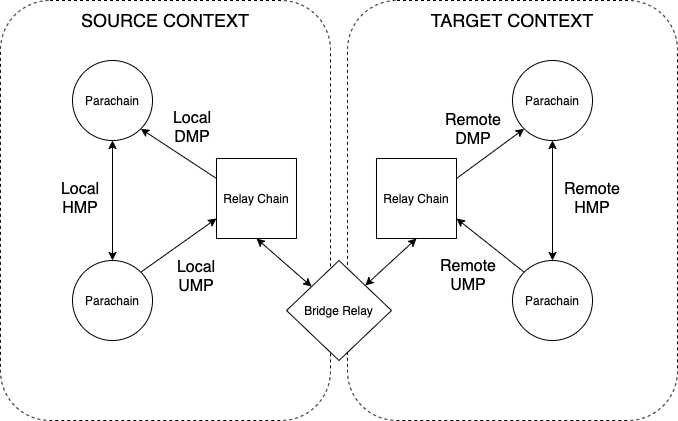

The diagram above was exported from draw.io. Its source (the exported page's mxGraphModel, read from the mxfile embedded in the PNG):
<mxGraphModel dx="1298" dy="777" grid="1" gridSize="10" guides="1" tooltips="1" connect="1" arrows="1" fold="1" page="1" pageScale="1" pageWidth="850" pageHeight="1100" math="0" shadow="0">
  <root>
    <mxCell id="0" />
    <mxCell id="1" parent="0" />
    <mxCell id="eVh8Vn9q5e1s8iiquC0q-17" value="" style="rounded=1;whiteSpace=wrap;html=1;dashed=1;" vertex="1" parent="1">
      <mxGeometry x="395" y="160" width="330" height="420" as="geometry" />
    </mxCell>
    <mxCell id="eVh8Vn9q5e1s8iiquC0q-16" value="" style="rounded=1;whiteSpace=wrap;html=1;dashed=1;" vertex="1" parent="1">
      <mxGeometry x="48" y="160" width="330" height="420" as="geometry" />
    </mxCell>
    <mxCell id="eVh8Vn9q5e1s8iiquC0q-8" style="rounded=0;orthogonalLoop=1;jettySize=auto;html=1;exitX=0.5;exitY=1;exitDx=0;exitDy=0;entryX=0;entryY=0;entryDx=0;entryDy=0;strokeColor=none;startArrow=classic;startFill=1;" edge="1" parent="1" source="eVh8Vn9q5e1s8iiquC0q-1" target="eVh8Vn9q5e1s8iiquC0q-7">
      <mxGeometry relative="1" as="geometry" />
    </mxCell>
    <mxCell id="eVh8Vn9q5e1s8iiquC0q-9" style="edgeStyle=none;rounded=0;orthogonalLoop=1;jettySize=auto;html=1;exitX=0.5;exitY=1;exitDx=0;exitDy=0;startArrow=classic;startFill=1;" edge="1" parent="1" source="eVh8Vn9q5e1s8iiquC0q-1" target="eVh8Vn9q5e1s8iiquC0q-7">
      <mxGeometry relative="1" as="geometry" />
    </mxCell>
    <mxCell id="eVh8Vn9q5e1s8iiquC0q-1" value="Relay Chain" style="whiteSpace=wrap;html=1;aspect=fixed;" vertex="1" parent="1">
      <mxGeometry x="264" y="318" width="80" height="80" as="geometry" />
    </mxCell>
    <mxCell id="eVh8Vn9q5e1s8iiquC0q-10" style="edgeStyle=none;rounded=0;orthogonalLoop=1;jettySize=auto;html=1;exitX=0.5;exitY=1;exitDx=0;exitDy=0;entryX=1;entryY=0;entryDx=0;entryDy=0;startArrow=classic;startFill=1;" edge="1" parent="1" source="eVh8Vn9q5e1s8iiquC0q-2" target="eVh8Vn9q5e1s8iiquC0q-7">
      <mxGeometry relative="1" as="geometry" />
    </mxCell>
    <mxCell id="eVh8Vn9q5e1s8iiquC0q-13" style="edgeStyle=none;rounded=0;orthogonalLoop=1;jettySize=auto;html=1;exitX=1;exitY=0.25;exitDx=0;exitDy=0;entryX=0;entryY=1;entryDx=0;entryDy=0;startArrow=none;startFill=0;" edge="1" parent="1" source="eVh8Vn9q5e1s8iiquC0q-2" target="eVh8Vn9q5e1s8iiquC0q-5">
      <mxGeometry relative="1" as="geometry" />
    </mxCell>
    <mxCell id="eVh8Vn9q5e1s8iiquC0q-2" value="Relay Chain" style="whiteSpace=wrap;html=1;aspect=fixed;" vertex="1" parent="1">
      <mxGeometry x="424" y="318" width="80" height="80" as="geometry" />
    </mxCell>
    <mxCell id="eVh8Vn9q5e1s8iiquC0q-11" style="edgeStyle=none;rounded=0;orthogonalLoop=1;jettySize=auto;html=1;exitX=1;exitY=1;exitDx=0;exitDy=0;entryX=0;entryY=0.25;entryDx=0;entryDy=0;startArrow=classic;startFill=1;endArrow=none;endFill=0;" edge="1" parent="1" source="eVh8Vn9q5e1s8iiquC0q-3" target="eVh8Vn9q5e1s8iiquC0q-1">
      <mxGeometry relative="1" as="geometry" />
    </mxCell>
    <mxCell id="eVh8Vn9q5e1s8iiquC0q-24" style="edgeStyle=none;rounded=0;orthogonalLoop=1;jettySize=auto;html=1;exitX=0.5;exitY=1;exitDx=0;exitDy=0;entryX=0.5;entryY=0;entryDx=0;entryDy=0;startArrow=classic;startFill=1;endArrow=classic;endFill=1;" edge="1" parent="1" source="eVh8Vn9q5e1s8iiquC0q-3" target="eVh8Vn9q5e1s8iiquC0q-4">
      <mxGeometry relative="1" as="geometry" />
    </mxCell>
    <mxCell id="eVh8Vn9q5e1s8iiquC0q-3" value="Parachain" style="ellipse;whiteSpace=wrap;html=1;aspect=fixed;" vertex="1" parent="1">
      <mxGeometry x="120" y="220" width="80" height="80" as="geometry" />
    </mxCell>
    <mxCell id="eVh8Vn9q5e1s8iiquC0q-12" style="edgeStyle=none;rounded=0;orthogonalLoop=1;jettySize=auto;html=1;exitX=1;exitY=0;exitDx=0;exitDy=0;entryX=0;entryY=0.75;entryDx=0;entryDy=0;startArrow=none;startFill=0;" edge="1" parent="1" source="eVh8Vn9q5e1s8iiquC0q-4" target="eVh8Vn9q5e1s8iiquC0q-1">
      <mxGeometry relative="1" as="geometry" />
    </mxCell>
    <mxCell id="eVh8Vn9q5e1s8iiquC0q-4" value="Parachain" style="ellipse;whiteSpace=wrap;html=1;aspect=fixed;" vertex="1" parent="1">
      <mxGeometry x="120" y="420" width="80" height="80" as="geometry" />
    </mxCell>
    <mxCell id="eVh8Vn9q5e1s8iiquC0q-27" style="edgeStyle=none;rounded=0;orthogonalLoop=1;jettySize=auto;html=1;exitX=0.5;exitY=1;exitDx=0;exitDy=0;entryX=0.5;entryY=0;entryDx=0;entryDy=0;startArrow=classic;startFill=1;endArrow=classic;endFill=1;" edge="1" parent="1" source="eVh8Vn9q5e1s8iiquC0q-5" target="eVh8Vn9q5e1s8iiquC0q-6">
      <mxGeometry relative="1" as="geometry" />
    </mxCell>
    <mxCell id="eVh8Vn9q5e1s8iiquC0q-5" value="Parachain" style="ellipse;whiteSpace=wrap;html=1;aspect=fixed;" vertex="1" parent="1">
      <mxGeometry x="560" y="220" width="80" height="80" as="geometry" />
    </mxCell>
    <mxCell id="eVh8Vn9q5e1s8iiquC0q-14" style="edgeStyle=none;rounded=0;orthogonalLoop=1;jettySize=auto;html=1;exitX=0;exitY=0;exitDx=0;exitDy=0;entryX=1;entryY=0.75;entryDx=0;entryDy=0;startArrow=none;startFill=0;endArrow=classic;endFill=1;" edge="1" parent="1" source="eVh8Vn9q5e1s8iiquC0q-6" target="eVh8Vn9q5e1s8iiquC0q-2">
      <mxGeometry relative="1" as="geometry" />
    </mxCell>
    <mxCell id="eVh8Vn9q5e1s8iiquC0q-6" value="Parachain" style="ellipse;whiteSpace=wrap;html=1;aspect=fixed;" vertex="1" parent="1">
      <mxGeometry x="560" y="420" width="80" height="80" as="geometry" />
    </mxCell>
    <mxCell id="eVh8Vn9q5e1s8iiquC0q-7" value="Bridge Relay" style="rhombus;whiteSpace=wrap;html=1;" vertex="1" parent="1">
      <mxGeometry x="334" y="420" width="105" height="100" as="geometry" />
    </mxCell>
    <mxCell id="eVh8Vn9q5e1s8iiquC0q-18" value="&lt;font style=&quot;font-size: 18px&quot;&gt;SOURCE CONTEXT&lt;/font&gt;" style="text;html=1;strokeColor=none;fillColor=none;align=center;verticalAlign=middle;whiteSpace=wrap;rounded=0;dashed=1;" vertex="1" parent="1">
      <mxGeometry x="123" y="170" width="180" height="20" as="geometry" />
    </mxCell>
    <mxCell id="eVh8Vn9q5e1s8iiquC0q-19" value="&lt;font style=&quot;font-size: 18px&quot;&gt;TARGET CONTEXT&lt;/font&gt;" style="text;html=1;strokeColor=none;fillColor=none;align=center;verticalAlign=middle;whiteSpace=wrap;rounded=0;dashed=1;" vertex="1" parent="1">
      <mxGeometry x="470" y="170" width="180" height="20" as="geometry" />
    </mxCell>
    <mxCell id="eVh8Vn9q5e1s8iiquC0q-20" style="edgeStyle=none;rounded=0;orthogonalLoop=1;jettySize=auto;html=1;exitX=0.5;exitY=0;exitDx=0;exitDy=0;startArrow=classic;startFill=1;" edge="1" parent="1" source="eVh8Vn9q5e1s8iiquC0q-18" target="eVh8Vn9q5e1s8iiquC0q-18">
      <mxGeometry relative="1" as="geometry" />
    </mxCell>
    <mxCell id="eVh8Vn9q5e1s8iiquC0q-21" value="&lt;font style=&quot;font-size: 16px&quot;&gt;Local&lt;br&gt;DMP&lt;/font&gt;" style="text;html=1;strokeColor=none;fillColor=none;align=center;verticalAlign=middle;whiteSpace=wrap;rounded=0;dashed=1;" vertex="1" parent="1">
      <mxGeometry x="220" y="277" width="40" height="20" as="geometry" />
    </mxCell>
    <mxCell id="eVh8Vn9q5e1s8iiquC0q-22" value="&lt;font style=&quot;font-size: 16px&quot;&gt;Local&lt;br&gt;UMP&lt;/font&gt;" style="text;html=1;strokeColor=none;fillColor=none;align=center;verticalAlign=middle;whiteSpace=wrap;rounded=0;dashed=1;" vertex="1" parent="1">
      <mxGeometry x="224" y="426" width="40" height="20" as="geometry" />
    </mxCell>
    <mxCell id="eVh8Vn9q5e1s8iiquC0q-25" value="&lt;font style=&quot;font-size: 16px&quot;&gt;Local&lt;br&gt;HMP&lt;/font&gt;" style="text;html=1;strokeColor=none;fillColor=none;align=center;verticalAlign=middle;whiteSpace=wrap;rounded=0;dashed=1;" vertex="1" parent="1">
      <mxGeometry x="108" y="348" width="40" height="20" as="geometry" />
    </mxCell>
    <mxCell id="eVh8Vn9q5e1s8iiquC0q-28" value="&lt;font style=&quot;font-size: 16px&quot;&gt;Remote&lt;br&gt;HMP&lt;/font&gt;" style="text;html=1;strokeColor=none;fillColor=none;align=center;verticalAlign=middle;whiteSpace=wrap;rounded=0;dashed=1;" vertex="1" parent="1">
      <mxGeometry x="620" y="348" width="40" height="20" as="geometry" />
    </mxCell>
    <mxCell id="eVh8Vn9q5e1s8iiquC0q-30" value="&lt;font style=&quot;font-size: 16px&quot;&gt;Remote&lt;br&gt;DMP&lt;br&gt;&lt;/font&gt;" style="text;html=1;strokeColor=none;fillColor=none;align=center;verticalAlign=middle;whiteSpace=wrap;rounded=0;dashed=1;" vertex="1" parent="1">
      <mxGeometry x="501" y="279" width="40" height="20" as="geometry" />
    </mxCell>
    <mxCell id="eVh8Vn9q5e1s8iiquC0q-31" value="&lt;font style=&quot;font-size: 16px&quot;&gt;Remote&lt;br&gt;UMP&lt;/font&gt;" style="text;html=1;strokeColor=none;fillColor=none;align=center;verticalAlign=middle;whiteSpace=wrap;rounded=0;dashed=1;" vertex="1" parent="1">
      <mxGeometry x="496" y="425" width="40" height="20" as="geometry" />
    </mxCell>
  </root>
</mxGraphModel>